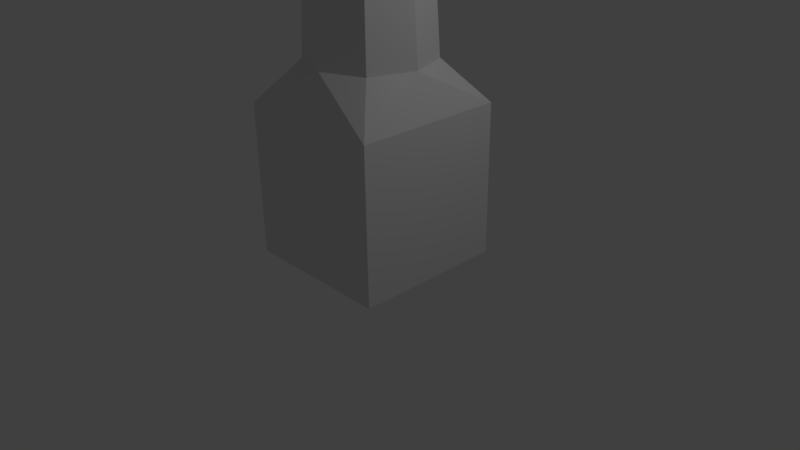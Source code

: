# Source: sutun.blend  (saved by Blender 2.77.0; exported with 4.5.12 LTS)
import bpy
from mathutils import Matrix  # noqa: F401  (used for matrix-valued properties, if any)

bpy.ops.wm.read_factory_settings(use_empty=True)
scene = bpy.context.scene
scene.name = 'Scene'

# ---- collections
col_collection_1 = bpy.data.collections.new('Collection 1'); scene.collection.children.link(col_collection_1)

# ---- materials (node trees are filled in below, after node groups)
mat_sutun_text = bpy.data.materials.new('sutun_text')
mat_sutun_text.alpha_threshold = 0.0
mat_sutun_text.use_transparent_shadow = False
mat_sutun_text.roughness = 0.5

# ---- material node trees

# ---- world
world_world = bpy.data.worlds.new('World'); scene.world = world_world
world_world.color = (0.05088, 0.05088, 0.05088)
world_world.use_sun_shadow = False
world_world.sun_shadow_jitter_overblur = 0.0
world_world.cycles.sampling_method = 'MANUAL'

# ---- cameras
cam_camera = bpy.data.cameras.new('Camera')
cam_camera.clip_end = 100.0
cam_camera.lens = 35.0
cam_camera.sensor_width = 32.0
cam_camera.sensor_height = 18.0
cam_camera.ortho_scale = 7.314
cam_camera.dof.focus_distance = 0.0
cam_camera.dof.aperture_fstop = 128.0

# ---- lights
light_lamp = bpy.data.lights.new('Lamp', 'POINT')
light_lamp.transmission_factor = 0.0
light_lamp.cutoff_distance = 30.0
light_lamp.energy = 100.0
light_lamp.shadow_buffer_clip_start = 1.001
light_lamp.shadow_soft_size = 0.1
light_lamp.shadow_maximum_resolution = 0.006
light_lamp.use_absolute_resolution = True

# ---- meshes
me_cube_001 = bpy.data.meshes.new('Cube.001')
me_cube_001.from_pydata([(1.114, 1.055, 0.01826), (1.114, -0.9448, 0.01826), (-0.8857, -0.9448, 0.01826), (-0.8857, 1.055, 0.01826), (1.114, 1.055, 2.018), (1.114, -0.9448, 2.018), (-0.8857, -0.9448, 2.018), (-0.8857, 1.055, 2.018), (1.114, 1.055, 2.018), (1.114, -0.9448, 2.018), (-0.8857, 1.055, 2.018), (-0.8857, -0.9448, 2.018), (1.114, 1.055, 2.018), (1.114, -0.9448, 2.018), (-0.8857, 1.055, 2.018), (-0.8857, -0.9448, 2.018), (1.114, 1.055, 2.018), (1.114, -0.9448, 2.018), (-0.8857, 1.055, 2.018), (-0.8857, -0.9448, 2.018), (1.114, 1.055, 2.018), (1.114, -0.9448, 2.018), (-0.8857, 1.055, 2.018), (-0.8857, -0.9448, 2.018), (0.6823, 0.6232, 2.563), (0.6823, -0.5128, 2.563), (-0.4537, 0.6232, 2.563), (-0.4537, -0.5128, 2.563), (0.8954, 0.05525, 2.563), (0.1143, 0.8364, 2.563), (0.1143, -0.7259, 2.563), (-0.6668, 0.05525, 2.563), (0.8954, 0.05525, 2.563), (0.6823, -0.5128, 2.563), (0.1143, 0.8364, 2.563), (-0.4537, 0.6232, 2.563), (0.1143, -0.7259, 2.563), (-0.4537, -0.5128, 2.563), (-0.6668, 0.05525, 2.563), (0.6823, 0.6232, 2.563), (0.5402, 0.05525, 9.221), (0.5402, 0.05525, 9.221), (0.424, -0.2544, 9.221), (0.1143, 0.4811, 9.221), (-0.1954, 0.3649, 9.221), (0.1143, -0.3706, 9.221), (-0.1954, -0.2544, 9.221), (-0.3116, 0.05525, 9.221), (0.424, 0.3649, 9.221), (0.7699, 0.05525, 9.221), (0.424, -0.2544, 9.221), (0.1143, 0.4811, 9.221), (-0.1954, 0.3649, 9.221), (0.1143, -0.3706, 9.221), (-0.1954, -0.2544, 9.221), (-0.3116, 0.05525, 9.221), (0.424, 0.3649, 9.221), (0.591, -0.4215, 9.221), (0.1143, 0.7108, 9.221), (-0.3624, 0.532, 9.221), (0.1143, -0.6003, 9.221), (-0.3624, -0.4215, 9.221), (-0.5413, 0.05525, 9.221), (0.591, 0.532, 9.221), (0.9948, 0.05525, 9.574), (0.9948, 0.05525, 9.382), (0.7546, -0.585, 9.382), (0.1143, 0.9358, 9.382), (-0.526, 0.6955, 9.382), (0.1143, -0.8253, 9.382), (-0.526, -0.585, 9.382), (-0.7662, 0.05525, 9.382), (0.7546, 0.6955, 9.382), (0.7546, -0.585, 9.574), (0.1143, 0.9358, 9.574), (-0.526, 0.6955, 9.574), (0.1143, -0.8253, 9.574), (-0.526, -0.585, 9.574), (-0.7662, 0.05525, 9.574), (0.7546, 0.6955, 9.574), (0.1143, 0.05525, 9.574)], [], [(0, 1, 2, 3), (6, 5, 9, 11), (0, 4, 5, 1), (1, 5, 6, 2), (2, 6, 7, 3), (4, 0, 3, 7), (11, 9, 13, 15), (5, 4, 8, 9), (7, 6, 11, 10), (4, 7, 10, 8), (15, 13, 17, 19), (9, 8, 12, 13), (10, 11, 15, 14), (8, 10, 14, 12), (19, 17, 21, 23), (13, 12, 16, 17), (14, 15, 19, 18), (12, 14, 18, 16), (21, 25, 30), (17, 16, 20, 21), (18, 19, 23, 22), (16, 18, 22, 20), (28, 24, 39, 32), (20, 24, 28), (23, 27, 31), (22, 26, 29), (30, 25, 33, 36), (29, 26, 35, 34), (26, 31, 38, 35), (35, 38, 47, 44), (39, 34, 43, 48), (38, 37, 46, 47), (33, 32, 41, 42), (27, 30, 36, 37), (31, 27, 37, 38), (25, 28, 32, 33), (24, 29, 34, 39), (42, 41, 40, 50), (46, 45, 53, 54), (41, 48, 56, 40), (45, 42, 50, 53), (34, 35, 44, 43), (36, 33, 42, 45), (32, 39, 48, 41), (37, 36, 45, 46), (54, 53, 60, 61), (40, 56, 63, 49), (53, 50, 57, 60), (51, 52, 59, 58), (47, 46, 54, 55), (48, 43, 51, 56), (44, 47, 55, 52), (43, 44, 52, 51), (58, 59, 68, 67), (59, 62, 71, 68), (63, 58, 67, 72), (62, 61, 70, 71), (50, 40, 49, 57), (55, 54, 61, 62), (56, 51, 58, 63), (52, 55, 62, 59), (72, 67, 74, 79), (71, 70, 77, 78), (66, 65, 64, 73), (70, 69, 76, 77), (60, 57, 66, 69), (49, 63, 72, 65), (61, 60, 69, 70), (57, 49, 65, 66), (80, 78, 77, 76), (64, 80, 76, 73), (79, 74, 80, 64), (74, 75, 78, 80), (68, 71, 78, 75), (67, 68, 75, 74), (69, 66, 73, 76), (65, 72, 79, 64), (24, 20, 29), (20, 22, 29), (26, 22, 31), (22, 23, 31), (27, 23, 30), (23, 21, 30), (25, 21, 28), (21, 20, 28)])
me_cube_001.polygons.foreach_set('use_smooth', [True] * 85)
_k = set([(0, 1), (0, 3), (0, 4), (1, 2), (1, 5), (2, 3), (2, 6), (3, 7), (4, 5), (4, 7), (5, 6), (6, 7), (20, 21), (20, 22), (20, 24), (20, 28), (20, 29), (21, 23), (21, 25), (21, 28), (21, 30), (22, 23), (22, 26), (22, 29), (22, 31), (23, 27), (23, 30), (23, 31), (24, 28), (24, 29), (25, 28), (25, 30), (26, 29), (26, 31), (27, 30), (27, 31), (32, 33), (32, 39), (32, 41), (33, 36), (33, 42), (34, 35), (34, 39), (34, 43), (35, 38), (35, 44), (36, 37), (36, 45), (37, 38), (37, 46), (38, 47), (39, 48), (40, 50), (40, 56), (41, 42), (41, 48), (42, 45), (43, 44), (43, 48), (44, 47), (45, 46), (46, 47), (49, 57), (49, 63), (49, 65), (50, 53), (51, 52), (51, 56), (52, 55), (53, 54), (54, 55), (57, 60), (57, 66), (58, 59), (58, 63), (58, 67), (59, 62), (59, 68), (60, 61), (60, 69), (61, 62), (61, 70), (62, 71), (63, 72), (64, 65), (64, 73), (64, 79), (65, 66), (65, 72), (66, 69), (66, 73), (67, 68), (67, 72), (67, 74), (68, 71), (68, 75), (69, 70), (69, 76), (70, 71), (70, 77), (71, 78), (72, 79), (73, 76), (74, 75), (74, 79), (75, 78), (76, 77), (77, 78)])
me_cube_001.attributes.new('sharp_edge', 'BOOLEAN', 'EDGE').data.foreach_set('value', [ (min(e.vertices), max(e.vertices)) in _k for e in me_cube_001.edges])
_uv = me_cube_001.uv_layers.new(name='UVMap')
_uv.uv.foreach_set('vector', [0.5319, 0.0, 0.766, 0.0, 0.766, 0.2308, 0.5319, 0.2308, 0.0, 0.0, 0.0, 0.0, 0.0, 0.0, 0.0, 0.0, 0.7659, 0.9231, 0.5319, 0.9231, 0.5319, 0.6923, 0.7659, 0.6923, 0.5319, 0.2308, 0.7659, 0.2308, 0.7659, 0.4615, 0.5319, 0.4615, 1.0, 0.4615, 0.7659, 0.4615, 0.7659, 0.2308, 1.0, 0.2308, 0.5319, 0.4615, 0.7659, 0.4615, 0.7659, 0.6923, 0.5319, 0.6923, 0.0, 0.0, 0.0, 0.0, 0.0, 0.0, 0.0, 0.0, 0.0, 0.0, 0.0, 0.0, 0.0, 0.0, 0.0, 0.0, 0.0, 0.0, 0.0, 0.0, 0.0, 0.0, 0.0, 0.0, 0.0, 0.0, 0.0, 0.0, 0.0, 0.0, 0.0, 0.0, 0.0, 0.0, 0.0, 0.0, 0.0, 0.0, 0.0, 0.0, 0.0, 0.0, 0.0, 0.0, 0.0, 0.0, 0.0, 0.0, 0.0, 0.0, 0.0, 0.0, 0.0, 0.0, 0.0, 0.0, 0.0, 0.0, 0.0, 0.0, 0.0, 0.0, 0.0, 0.0, 0.0, 0.0, 0.0, 0.0, 0.0, 0.0, 0.0, 0.0, 0.0, 0.0, 0.0, 0.0, 0.0, 0.0, 0.0, 0.0, 0.0, 0.0, 0.0, 0.0, 0.0, 0.0, 0.0, 0.0, 0.0, 0.0, 0.0, 0.0, 0.0, 0.0, 0.0, 0.0, 0.9605, 0.2308, 0.8957, 0.1809, 0.8962, 0.1154, 0.0, 0.0, 0.0, 0.0, 0.0, 0.0, 0.0, 0.0, 0.0, 0.0, 0.0, 0.0, 0.0, 0.0, 0.0, 0.0, 0.0, 0.0, 0.0, 0.0, 0.0, 0.0, 0.0, 0.0, 0.0, 0.0, 0.0, 0.0, 0.0, 0.0, 0.0, 0.0, 0.8957, 0.2308, 0.8308, 0.1809, 0.8314, 0.1154, 0.8308, 0.2308, 0.766, 0.1809, 0.7665, 0.1154, 0.06484, 1.0, 1.395e-08, 0.9502, 0.0005248, 0.8846, 0.0, 0.0, 0.0, 0.0, 0.0, 0.0, 0.0, 0.0, 0.0, 0.0, 0.0, 0.0, 0.0, 0.0, 0.0, 0.0, 0.0, 0.0, 0.0, 0.0, 0.0, 0.0, 0.0, 0.0, 0.3989, 0.0005173, 0.4654, 0.0, 0.4654, 0.7689, 0.4292, 0.7692, 0.0, 0.0005173, 0.06649, 0.0, 0.06649, 0.7689, 0.03024, 0.7692, 0.4654, 0.0, 0.5319, 0.0005173, 0.5017, 0.7692, 0.4654, 0.7689, 0.133, 0.0005173, 0.1995, 0.0, 0.1995, 0.7689, 0.1632, 0.7692, 0.0, 0.0, 0.0, 0.0, 0.0, 0.0, 0.0, 0.0, 0.0, 0.0, 0.0, 0.0, 0.0, 0.0, 0.0, 0.0, 0.0, 0.0, 0.0, 0.0, 0.0, 0.0, 0.0, 0.0, 0.0, 0.0, 0.0, 0.0, 0.0, 0.0, 0.0, 0.0, 0.0, 0.0, 0.0, 0.0, 0.0, 0.0, 0.0, 0.0, 0.0, 0.0, 0.0, 0.0, 0.0, 0.0, 0.0, 0.0, 0.0, 0.0, 0.0, 0.0, 0.0, 0.0, 0.0, 0.0, 0.0, 0.0, 0.0, 0.0, 0.0, 0.0, 0.0, 0.0, 0.06649, 0.0, 0.133, 0.0005173, 0.1027, 0.7692, 0.06649, 0.7689, 0.3324, 0.0, 0.3989, 0.0005173, 0.3687, 0.7692, 0.3324, 0.7689, 0.1995, 0.0, 0.2659, 0.0005173, 0.2357, 0.7692, 0.1995, 0.7689, 0.2659, 0.0005173, 0.3324, 0.0, 0.3324, 0.7689, 0.2962, 0.7692, 0.8836, 0.6027, 0.9091, 0.5739, 0.9343, 0.5832, 0.8951, 0.6275, 0.88, 0.5107, 0.8412, 0.5107, 0.8298, 0.4858, 0.8894, 0.4858, 0.9091, 0.5739, 0.9091, 0.5358, 0.9343, 0.5245, 0.9343, 0.5832, 0.8158, 0.5394, 0.8158, 0.5776, 0.7906, 0.5888, 0.7906, 0.5301, 0.0, 0.0, 0.0, 0.0, 0.0, 0.0, 0.0, 0.0, 0.0, 0.0, 0.0, 0.0, 0.0, 0.0, 0.0, 0.0, 0.0, 0.0, 0.0, 0.0, 0.0, 0.0, 0.0, 0.0, 0.0, 0.0, 0.0, 0.0, 0.0, 0.0, 0.0, 0.0, 0.7906, 0.5301, 0.7906, 0.5888, 0.7659, 0.5999, 0.7659, 0.521, 0.7906, 0.5888, 0.8355, 0.6275, 0.8262, 0.6518, 0.7659, 0.5999, 0.8298, 0.4858, 0.7906, 0.5301, 0.7659, 0.521, 0.8186, 0.4615, 0.8355, 0.6275, 0.8951, 0.6275, 0.9063, 0.6518, 0.8262, 0.6518, 0.9091, 0.5358, 0.88, 0.5107, 0.8894, 0.4858, 0.9343, 0.5245, 0.8449, 0.6027, 0.8836, 0.6027, 0.8951, 0.6275, 0.8355, 0.6275, 0.8412, 0.5107, 0.8158, 0.5394, 0.7906, 0.5301, 0.8298, 0.4858, 0.8158, 0.5776, 0.8449, 0.6027, 0.8355, 0.6275, 0.7906, 0.5888, 0.1335, 0.7692, 0.1341, 0.8431, 0.1116, 0.8431, 0.111, 0.7692, 0.06484, 0.8431, 0.06543, 0.7692, 0.08794, 0.7692, 0.08735, 0.8431, 0.1566, 0.7692, 0.1572, 0.8431, 0.1347, 0.8431, 0.1341, 0.7692, 0.1104, 0.7692, 0.111, 0.8431, 0.08853, 0.8431, 0.08794, 0.7692, 0.9343, 0.5832, 0.9343, 0.5245, 0.9589, 0.5135, 0.9589, 0.5924, 0.8894, 0.4858, 0.8298, 0.4858, 0.8186, 0.4615, 0.8987, 0.4615, 0.8951, 0.6275, 0.9343, 0.5832, 0.9589, 0.5924, 0.9063, 0.6518, 0.9343, 0.5245, 0.8894, 0.4858, 0.8987, 0.4615, 0.9589, 0.5135, 0.8624, 0.7469, 0.8987, 0.842, 0.8186, 0.842, 0.7659, 0.7826, 0.8262, 0.6518, 0.8624, 0.7469, 0.7659, 0.7826, 0.7659, 0.7037, 0.9063, 0.6518, 0.9589, 0.7112, 0.8624, 0.7469, 0.8262, 0.6518, 0.9589, 0.7112, 0.9589, 0.7901, 0.8987, 0.842, 0.8624, 0.7469, 0.06543, 0.917, 0.06484, 0.8431, 0.08735, 0.8431, 0.08794, 0.917, 0.1341, 0.8431, 0.1335, 0.917, 0.111, 0.917, 0.1116, 0.8431, 0.111, 0.8431, 0.1104, 0.917, 0.08794, 0.917, 0.08853, 0.8431, 0.1572, 0.8431, 0.1566, 0.917, 0.1341, 0.917, 0.1347, 0.8431, 0.0, 0.8191, 0.06484, 0.7692, 0.0005248, 0.8846, 0.06484, 0.7692, 0.06484, 1.0, 0.0005248, 0.8846, 0.766, 0.04985, 0.8308, 0.0, 0.7665, 0.1154, 0.8308, 0.0, 0.8308, 0.2308, 0.7665, 0.1154, 0.8957, 0.04985, 0.9605, 0.0, 0.8962, 0.1154, 0.9605, 0.0, 0.9605, 0.2308, 0.8962, 0.1154, 0.8308, 0.04985, 0.8957, 0.0, 0.8314, 0.1154, 0.8957, 0.0, 0.8957, 0.2308, 0.8314, 0.1154])
me_cube_001.materials.append(mat_sutun_text)
me_cube_001.use_remesh_preserve_volume = False
me_cube_001.use_remesh_preserve_attributes = False
me_cube_001.use_mirror_vertex_groups = False
me_cube_001.update()
me_cube_001.normals_split_custom_set([tuple(v) for v in zip(*[iter([9.313e-10, 0.0, -1.0, 9.313e-10, 0.0, -1.0, 9.313e-10, 0.0, -1.0, 9.313e-10, 0.0, -1.0, 0.0, 0.0, 1.0, 0.0, 0.0, 1.0, 0.0, 0.0, 1.0, 0.0, 0.0, 1.0, 1.0, -2.384e-07, -6.395e-14, 1.0, -2.384e-07, -6.395e-14, 1.0, -2.384e-07, -6.395e-14, 1.0, -2.384e-07, -6.395e-14, -2.831e-07, -1.0, -8.941e-08, -2.831e-07, -1.0, -8.941e-08, -2.831e-07, -1.0, -8.941e-08, -2.831e-07, -1.0, -8.941e-08, -1.0, 0.0, 0.0, -1.0, 0.0, 0.0, -1.0, 0.0, 0.0, -1.0, 0.0, 0.0, 2.384e-07, 1.0, 1.192e-07, 2.384e-07, 1.0, 1.192e-07, 2.384e-07, 1.0, 1.192e-07, 2.384e-07, 1.0, 1.192e-07, 0.0, 0.0, 1.0, 0.0, 0.0, 1.0, 0.0, 0.0, 1.0, 0.0, 0.0, 1.0, 0.0, 0.0, 1.0, 0.0, 0.0, 1.0, 0.0, 0.0, 1.0, 0.0, 0.0, 1.0, 0.0, 0.0, 1.0, 0.0, 0.0, 1.0, 0.0, 0.0, 1.0, 0.0, 0.0, 1.0, 0.0, 0.0, 1.0, 0.0, 0.0, 1.0, 0.0, 0.0, 1.0, 0.0, 0.0, 1.0, 0.0, 0.0, 1.0, 0.0, 0.0, 1.0, 0.0, 0.0, 1.0, 0.0, 0.0, 1.0, 0.0, 0.0, 1.0, 0.0, 0.0, 1.0, 0.0, 0.0, 1.0, 0.0, 0.0, 1.0, 0.0, 0.0, 1.0, 0.0, 0.0, 1.0, 0.0, 0.0, 1.0, 0.0, 0.0, 1.0, 0.0, 0.0, 1.0, 0.0, 0.0, 1.0, 0.0, 0.0, 1.0, 0.0, 0.0, 1.0, 0.0, 0.0, 1.0, 0.0, 0.0, 1.0, 0.0, 0.0, 1.0, 0.0, 0.0, 1.0, 0.0, 0.0, 1.0, 0.0, 0.0, 1.0, 0.0, 0.0, 1.0, 0.0, 0.0, 1.0, 0.0, 0.0, 1.0, 0.0, 0.0, 1.0, 0.0, 0.0, 1.0, 0.0, 0.0, 1.0, 0.0, 0.0, 1.0, 0.0, 0.0, 1.0, 0.0, 0.0, 1.0, 0.0, 0.0, 1.0, 0.2459, -0.6552, 0.7143, 0.2459, -0.6552, 0.7143, 0.2459, -0.6552, 0.7143, 0.0, 0.0, 1.0, 0.0, 0.0, 1.0, 0.0, 0.0, 1.0, 0.0, 0.0, 1.0, 0.0, 0.0, 1.0, 0.0, 0.0, 1.0, 0.0, 0.0, 1.0, 0.0, 0.0, 1.0, 0.0, 0.0, 1.0, 0.0, 0.0, 1.0, 0.0, 0.0, 1.0, 0.0, 0.0, 1.0, 0.0, 0.0, 1.0, 0.0, 0.0, 1.0, 0.0, 0.0, 1.0, 0.0, 0.0, 1.0, 0.6552, 0.2459, 0.7143, 0.6552, 0.2459, 0.7143, 0.6552, 0.2459, 0.7143, -0.6552, -0.2459, 0.7143, -0.6552, -0.2459, 0.7143, -0.6552, -0.2459, 0.7143, -0.2459, 0.6552, 0.7143, -0.2459, 0.6552, 0.7143, -0.2459, 0.6552, 0.7143, 0.0, 0.0, 1.0, 0.0, 0.0, 1.0, 0.0, 0.0, 1.0, 0.0, 0.0, 1.0, 0.0, 0.0, 1.0, 0.0, 0.0, 1.0, 0.0, 0.0, 1.0, 0.0, 0.0, 1.0, 0.0, 0.0, 1.0, 0.0, 0.0, 1.0, 0.0, 0.0, 1.0, 0.0, 0.0, 1.0, -0.9351, 0.3509, 0.04989, -0.9351, 0.3509, 0.04989, -0.9351, 0.3509, 0.04989, -0.9351, 0.3509, 0.04989, 0.3509, 0.9351, 0.04989, 0.3509, 0.9351, 0.04989, 0.3509, 0.9351, 0.04989, 0.3509, 0.9351, 0.04989, -0.9351, -0.3509, 0.04989, -0.9351, -0.3509, 0.04989, -0.9351, -0.3509, 0.04989, -0.9351, -0.3509, 0.04989, 0.9351, -0.3509, 0.04989, 0.9351, -0.3509, 0.04989, 0.9351, -0.3509, 0.04989, 0.9351, -0.3509, 0.04989, 0.0, 0.0, 1.0, 0.0, 0.0, 1.0, 0.0, 0.0, 1.0, 0.0, 0.0, 1.0, 0.0, 0.0, 1.0, 0.0, 0.0, 1.0, 0.0, 0.0, 1.0, 0.0, 0.0, 1.0, 0.0, 0.0, 1.0, 0.0, 0.0, 1.0, 0.0, 0.0, 1.0, 0.0, 0.0, 1.0, 0.0, 0.0, 1.0, 0.0, 0.0, 1.0, 0.0, 0.0, 1.0, 0.0, 0.0, 1.0, 0.0, 0.0, 1.0, 0.0, 0.0, 1.0, 0.0, 0.0, 1.0, 0.0, 0.0, 1.0, 0.0, 0.0, 1.0, 0.0, 0.0, 1.0, 0.0, 0.0, 1.0, 0.0, 0.0, 1.0, 0.0, 0.0, 1.0, 0.0, 0.0, 1.0, 0.0, 0.0, 1.0, 0.0, 0.0, 1.0, 0.0, 0.0, 1.0, 0.0, 0.0, 1.0, 0.0, 0.0, 1.0, 0.0, 0.0, 1.0, -0.3509, 0.9351, 0.04989, -0.3509, 0.9351, 0.04989, -0.3509, 0.9351, 0.04989, -0.3509, 0.9351, 0.04989, 0.3509, -0.9351, 0.04989, 0.3509, -0.9351, 0.04989, 0.3509, -0.9351, 0.04989, 0.3509, -0.9351, 0.04989, 0.9351, 0.3509, 0.04989, 0.9351, 0.3509, 0.04989, 0.9351, 0.3509, 0.04989, 0.9351, 0.3509, 0.04989, -0.3509, -0.9351, 0.04989, -0.3509, -0.9351, 0.04989, -0.3509, -0.9351, 0.04989, -0.3509, -0.9351, 0.04989, 6.599e-07, 2.855e-06, -1.0, 1.32e-06, 4.152e-06, -1.0, 1.32e-06, 4.152e-06, -1.0, 6.599e-07, 2.855e-06, -1.0, -2.64e-06, 2.533e-12, -1.0, -2.64e-06, -2.855e-06, -1.0, -2.64e-06, -2.855e-06, -1.0, -2.64e-06, 2.158e-12, -1.0, 1.32e-06, 4.152e-06, -1.0, 6.599e-07, 2.855e-06, -1.0, 6.599e-07, 2.855e-06, -1.0, 1.32e-06, 4.152e-06, -1.0, 6.599e-07, -4.152e-06, -1.0, 6.599e-07, -2.855e-06, -1.0, 6.599e-07, -2.855e-06, -1.0, 6.599e-07, -4.152e-06, -1.0, 0.0, 0.0, 1.0, 0.0, 0.0, 1.0, 0.0, 0.0, 1.0, 0.0, 0.0, 1.0, 0.0, 0.0, 1.0, 0.0, 0.0, 1.0, 0.0, 0.0, 1.0, 0.0, 0.0, 1.0, 0.0, 0.0, 1.0, 0.0, 0.0, 1.0, 0.0, 0.0, 1.0, 0.0, 0.0, 1.0, 0.0, 0.0, 1.0, 0.0, 0.0, 1.0, 0.0, 0.0, 1.0, 0.0, 0.0, 1.0, -0.2131, 0.568, -0.7949, -0.2131, 0.568, -0.7949, -0.2131, 0.568, -0.7949, -0.2131, 0.568, -0.7949, -0.568, 0.2131, -0.7949, -0.568, 0.2131, -0.7949, -0.568, 0.2131, -0.7949, -0.568, 0.2131, -0.7949, 0.2131, 0.568, -0.7949, 0.2131, 0.568, -0.7949, 0.2131, 0.568, -0.7949, 0.2131, 0.568, -0.7949, -0.568, -0.2131, -0.7949, -0.568, -0.2131, -0.7949, -0.568, -0.2131, -0.7949, -0.568, -0.2131, -0.7949, 6.599e-07, 2.855e-06, -1.0, -2.64e-06, 2.533e-12, -1.0, -2.64e-06, 2.158e-12, -1.0, 6.599e-07, 2.855e-06, -1.0, 0.0, -5.891e-13, -1.0, 6.599e-07, 2.855e-06, -1.0, 6.599e-07, 2.855e-06, -1.0, 0.0, -7.505e-13, -1.0, -2.64e-06, -2.855e-06, -1.0, 6.599e-07, -4.152e-06, -1.0, 6.599e-07, -4.152e-06, -1.0, -2.64e-06, -2.855e-06, -1.0, 6.599e-07, -2.855e-06, -1.0, 0.0, -5.891e-13, -1.0, 0.0, -7.505e-13, -1.0, 6.599e-07, -2.855e-06, -1.0, 0.3513, 0.9363, 0.0, 0.3513, 0.9363, 0.0, 0.3513, 0.9363, 0.0, 0.3513, 0.9363, 0.0, -0.9363, -0.3513, 0.0, -0.9363, -0.3513, 0.0, -0.9363, -0.3513, 0.0, -0.9363, -0.3513, 0.0, 0.9363, -0.3513, 0.0, 0.9363, -0.3513, 0.0, 0.9363, -0.3513, 0.0, 0.9363, -0.3513, 0.0, -0.3513, -0.9363, 0.0, -0.3513, -0.9363, 0.0, -0.3513, -0.9363, 0.0, -0.3513, -0.9363, 0.0, 0.2131, -0.568, -0.7949, 0.2131, -0.568, -0.7949, 0.2131, -0.568, -0.7949, 0.2131, -0.568, -0.7949, 0.568, 0.2131, -0.7949, 0.568, 0.2131, -0.7949, 0.568, 0.2131, -0.7949, 0.568, 0.2131, -0.7949, -0.2131, -0.568, -0.7949, -0.2131, -0.568, -0.7949, -0.2131, -0.568, -0.7949, -0.2131, -0.568, -0.7949, 0.568, -0.2131, -0.7949, 0.568, -0.2131, -0.7949, 0.568, -0.2131, -0.7949, 0.568, -0.2131, -0.7949, -4.197e-07, 0.0, 1.0, -4.929e-07, 0.0, 1.0, 0.0, 0.0, 1.0, 0.0, 0.0, 1.0, -3.464e-07, 0.0, 1.0, -4.197e-07, 0.0, 1.0, 0.0, 0.0, 1.0, 0.0, 0.0, 1.0, -6.929e-07, 0.0, 1.0, -8.394e-07, 0.0, 1.0, -4.197e-07, 0.0, 1.0, -3.464e-07, 0.0, 1.0, -8.394e-07, 0.0, 1.0, -9.859e-07, 0.0, 1.0, -4.929e-07, 0.0, 1.0, -4.197e-07, 0.0, 1.0, -0.9363, 0.3513, 0.0, -0.9363, 0.3513, 0.0, -0.9363, 0.3513, 0.0, -0.9363, 0.3513, 0.0, -0.3513, 0.9363, 0.0, -0.3513, 0.9363, 0.0, -0.3513, 0.9363, 0.0, -0.3513, 0.9363, 0.0, 0.3513, -0.9363, 0.0, 0.3513, -0.9363, 0.0, 0.3513, -0.9363, 0.0, 0.3513, -0.9363, 0.0, 0.9363, 0.3513, 0.0, 0.9363, 0.3513, 0.0, 0.9363, 0.3513, 0.0, 0.9363, 0.3513, 0.0, 0.2459, 0.6552, 0.7143, 0.2459, 0.6552, 0.7143, 0.2459, 0.6552, 0.7143, 3.045e-07, 0.928, 0.3727, 3.045e-07, 0.928, 0.3727, 3.045e-07, 0.928, 0.3727, -0.6552, 0.2459, 0.7143, -0.6552, 0.2459, 0.7143, -0.6552, 0.2459, 0.7143, -0.928, 0.0, 0.3727, -0.928, 0.0, 0.3727, -0.928, 0.0, 0.3727, -0.2459, -0.6552, 0.7143, -0.2459, -0.6552, 0.7143, -0.2459, -0.6552, 0.7143, -5.074e-07, -0.928, 0.3727, -5.074e-07, -0.928, 0.3727, -5.074e-07, -0.928, 0.3727, 0.6552, -0.2459, 0.7143, 0.6552, -0.2459, 0.7143, 0.6552, -0.2459, 0.7143, 0.928, -4.06e-07, 0.3727, 0.928, -4.06e-07, 0.3727, 0.928, -4.06e-07, 0.3727])] * 3)])

# ---- objects
ob_cube = bpy.data.objects.new('Cube', me_cube_001)
ob_lamp = bpy.data.objects.new('Lamp', light_lamp)
ob_camera = bpy.data.objects.new('Camera', cam_camera)

# ---- transforms, parenting, visibility, modifiers, constraints
ob_cube.location = (-0.1347, 0.0, 0.0)
ob_cube.rotation_euler = (-1.629e-07, 0.0, 0.0)
ob_cube.color = (0.8, 0.8, 0.8, 1.0)
ob_cube.lineart.crease_threshold = 0.0
ob_lamp.location = (4.076, 1.005, 5.904)
ob_lamp.rotation_euler = (0.6503, 0.05522, 1.866)
ob_lamp.lock_rotations_4d = False
ob_lamp.empty_display_type = 'ARROWS'
ob_lamp.color = (0.0, 0.0, 0.0, 0.0)
ob_lamp.lineart.crease_threshold = 0.0
ob_camera.location = (7.481, -6.508, 5.344)
ob_camera.rotation_euler = (1.109, 0.01082, 0.8149)
ob_camera.lock_rotations_4d = False
ob_camera.empty_display_type = 'ARROWS'
ob_camera.color = (0.0, 0.0, 0.0, 0.0)
ob_camera.display_type = 'WIRE'
ob_camera.lineart.crease_threshold = 0.0

# ---- collection membership
col_collection_1.objects.link(ob_cube)
col_collection_1.objects.link(ob_lamp)
col_collection_1.objects.link(ob_camera)

# ---- scene / render settings (as saved in the file)
scene.camera = ob_camera
scene.frame_start = 1; scene.frame_end = 250; scene.frame_set(1)
scene.render.engine = 'BLENDER_EEVEE_NEXT'
scene.render.resolution_percentage = 50
scene.render.dither_intensity = 0.0
scene.cycles.use_denoising = False
scene.cycles.samples = 128
scene.cycles.sampling_pattern = 'TABULATED_SOBOL'
scene.cycles.light_sampling_threshold = 0.0
scene.cycles.use_adaptive_sampling = False
scene.cycles.use_light_tree = False
scene.cycles.blur_glossy = 0.0
scene.cycles.sample_clamp_indirect = 0.0
scene.view_settings.view_transform = 'Standard'
bpy.context.view_layer.update()
